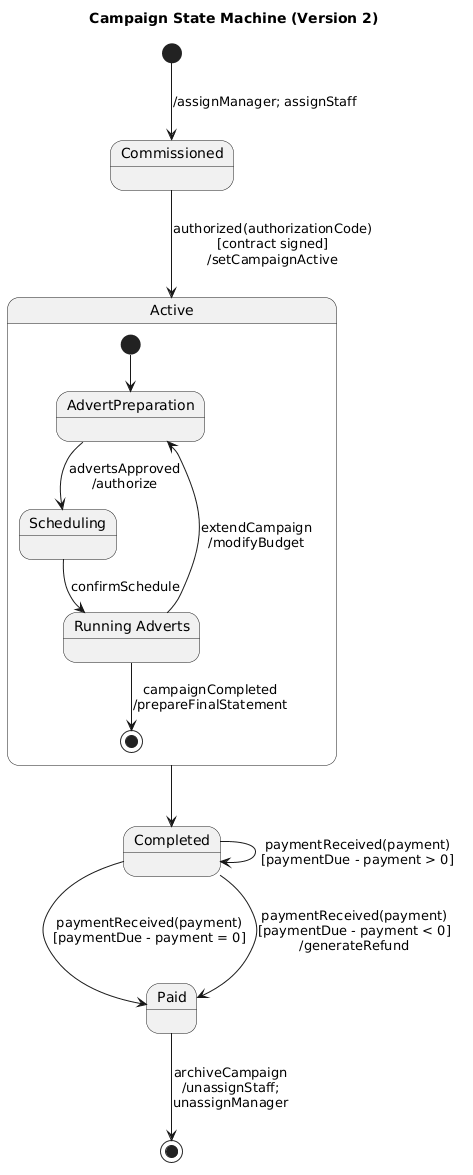

The diagram above was rendered by PlantUML. Its source (embedded in the PNG):
@startuml
title Campaign State Machine (Version 2)

[*] --> Commissioned : /assignManager; assignStaff

state Commissioned
state Completed
state Paid

Commissioned --> Active : authorized(authorizationCode)\n[contract signed]\n/setCampaignActive

state Active {

  [*] --> AdvertPreparation

  state AdvertPreparation
  state Scheduling
  state "Running Adverts" as RunningAdverts

  AdvertPreparation --> Scheduling : advertsApproved\n/authorize
  Scheduling --> RunningAdverts : confirmSchedule
  RunningAdverts --> AdvertPreparation : extendCampaign\n/modifyBudget

  RunningAdverts --> [*] : campaignCompleted\n/prepareFinalStatement
}

Active --> Completed

' Payment transitions
Completed --> Paid : paymentReceived(payment)\n[paymentDue - payment = 0]
Completed --> Completed : paymentReceived(payment)\n[paymentDue - payment > 0]
Completed --> Paid : paymentReceived(payment)\n[paymentDue - payment < 0]\n/generateRefund

' Final archive
Paid --> [*] : archiveCampaign\n/unassignStaff;\nunassignManager
@enduml